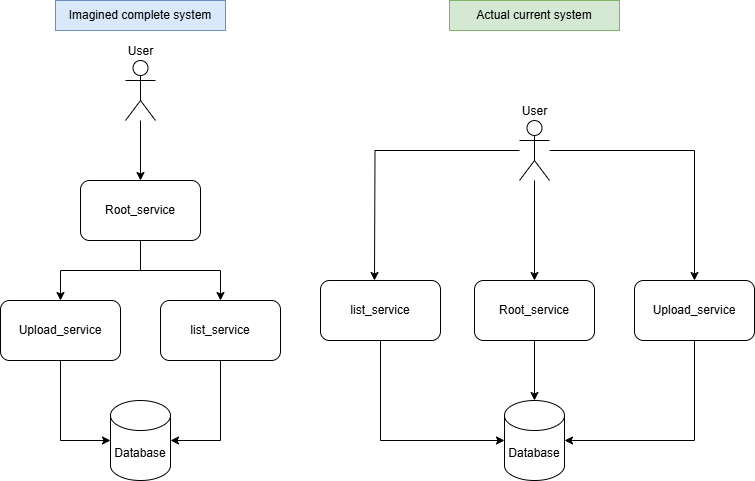

The diagram above was exported from draw.io. Its source (the exported page's mxGraphModel, read from the mxfile embedded in the PNG):
<mxGraphModel dx="1434" dy="830" grid="0" gridSize="10" guides="1" tooltips="1" connect="1" arrows="1" fold="1" page="1" pageScale="1" pageWidth="827" pageHeight="1169" background="#ffffff" math="0" shadow="0">
  <root>
    <mxCell id="0" />
    <mxCell id="1" parent="0" />
    <mxCell id="rHj8m0EHI_DjPQfe2o4K-14" style="edgeStyle=orthogonalEdgeStyle;rounded=0;orthogonalLoop=1;jettySize=auto;html=1;entryX=0.5;entryY=0;entryDx=0;entryDy=0;" edge="1" parent="1" source="rHj8m0EHI_DjPQfe2o4K-3" target="rHj8m0EHI_DjPQfe2o4K-5">
      <mxGeometry relative="1" as="geometry" />
    </mxCell>
    <mxCell id="rHj8m0EHI_DjPQfe2o4K-15" style="edgeStyle=orthogonalEdgeStyle;rounded=0;orthogonalLoop=1;jettySize=auto;html=1;entryX=0.5;entryY=0;entryDx=0;entryDy=0;" edge="1" parent="1" source="rHj8m0EHI_DjPQfe2o4K-3" target="rHj8m0EHI_DjPQfe2o4K-7">
      <mxGeometry relative="1" as="geometry" />
    </mxCell>
    <mxCell id="rHj8m0EHI_DjPQfe2o4K-3" value="Root_service" style="rounded=1;whiteSpace=wrap;html=1;" vertex="1" parent="1">
      <mxGeometry x="120" y="340" width="120" height="60" as="geometry" />
    </mxCell>
    <mxCell id="rHj8m0EHI_DjPQfe2o4K-4" value="Root_service" style="rounded=1;whiteSpace=wrap;html=1;" vertex="1" parent="1">
      <mxGeometry x="514" y="440" width="120" height="60" as="geometry" />
    </mxCell>
    <mxCell id="rHj8m0EHI_DjPQfe2o4K-5" value="Upload_service" style="rounded=1;whiteSpace=wrap;html=1;" vertex="1" parent="1">
      <mxGeometry x="40" y="460" width="120" height="60" as="geometry" />
    </mxCell>
    <mxCell id="rHj8m0EHI_DjPQfe2o4K-6" value="Upload_service" style="rounded=1;whiteSpace=wrap;html=1;" vertex="1" parent="1">
      <mxGeometry x="674" y="440" width="120" height="60" as="geometry" />
    </mxCell>
    <mxCell id="rHj8m0EHI_DjPQfe2o4K-7" value="list_service" style="rounded=1;whiteSpace=wrap;html=1;" vertex="1" parent="1">
      <mxGeometry x="200" y="460" width="120" height="60" as="geometry" />
    </mxCell>
    <mxCell id="rHj8m0EHI_DjPQfe2o4K-8" value="list_service" style="rounded=1;whiteSpace=wrap;html=1;" vertex="1" parent="1">
      <mxGeometry x="360" y="440" width="120" height="60" as="geometry" />
    </mxCell>
    <mxCell id="rHj8m0EHI_DjPQfe2o4K-9" value="Database" style="shape=cylinder3;whiteSpace=wrap;html=1;boundedLbl=1;backgroundOutline=1;size=15;" vertex="1" parent="1">
      <mxGeometry x="150" y="560" width="60" height="80" as="geometry" />
    </mxCell>
    <mxCell id="rHj8m0EHI_DjPQfe2o4K-10" value="Database" style="shape=cylinder3;whiteSpace=wrap;html=1;boundedLbl=1;backgroundOutline=1;size=15;" vertex="1" parent="1">
      <mxGeometry x="544" y="560" width="60" height="80" as="geometry" />
    </mxCell>
    <mxCell id="rHj8m0EHI_DjPQfe2o4K-11" style="edgeStyle=orthogonalEdgeStyle;rounded=0;orthogonalLoop=1;jettySize=auto;html=1;entryX=0;entryY=0.5;entryDx=0;entryDy=0;entryPerimeter=0;exitX=0.5;exitY=1;exitDx=0;exitDy=0;" edge="1" parent="1" source="rHj8m0EHI_DjPQfe2o4K-8" target="rHj8m0EHI_DjPQfe2o4K-10">
      <mxGeometry relative="1" as="geometry">
        <mxPoint x="414" y="500" as="sourcePoint" />
      </mxGeometry>
    </mxCell>
    <mxCell id="rHj8m0EHI_DjPQfe2o4K-12" style="edgeStyle=orthogonalEdgeStyle;rounded=0;orthogonalLoop=1;jettySize=auto;html=1;entryX=0.5;entryY=0;entryDx=0;entryDy=0;entryPerimeter=0;" edge="1" parent="1" source="rHj8m0EHI_DjPQfe2o4K-4" target="rHj8m0EHI_DjPQfe2o4K-10">
      <mxGeometry relative="1" as="geometry" />
    </mxCell>
    <mxCell id="rHj8m0EHI_DjPQfe2o4K-13" style="edgeStyle=orthogonalEdgeStyle;rounded=0;orthogonalLoop=1;jettySize=auto;html=1;entryX=1;entryY=0.5;entryDx=0;entryDy=0;entryPerimeter=0;exitX=0.5;exitY=1;exitDx=0;exitDy=0;" edge="1" parent="1" source="rHj8m0EHI_DjPQfe2o4K-6" target="rHj8m0EHI_DjPQfe2o4K-10">
      <mxGeometry relative="1" as="geometry" />
    </mxCell>
    <mxCell id="rHj8m0EHI_DjPQfe2o4K-16" style="edgeStyle=orthogonalEdgeStyle;rounded=0;orthogonalLoop=1;jettySize=auto;html=1;entryX=1;entryY=0.5;entryDx=0;entryDy=0;entryPerimeter=0;" edge="1" parent="1" source="rHj8m0EHI_DjPQfe2o4K-7" target="rHj8m0EHI_DjPQfe2o4K-9">
      <mxGeometry relative="1" as="geometry" />
    </mxCell>
    <mxCell id="rHj8m0EHI_DjPQfe2o4K-17" style="edgeStyle=orthogonalEdgeStyle;rounded=0;orthogonalLoop=1;jettySize=auto;html=1;entryX=0;entryY=0.5;entryDx=0;entryDy=0;entryPerimeter=0;" edge="1" parent="1" source="rHj8m0EHI_DjPQfe2o4K-5" target="rHj8m0EHI_DjPQfe2o4K-9">
      <mxGeometry relative="1" as="geometry" />
    </mxCell>
    <mxCell id="rHj8m0EHI_DjPQfe2o4K-23" style="edgeStyle=orthogonalEdgeStyle;rounded=0;orthogonalLoop=1;jettySize=auto;html=1;entryX=0.5;entryY=0;entryDx=0;entryDy=0;" edge="1" parent="1" source="rHj8m0EHI_DjPQfe2o4K-18" target="rHj8m0EHI_DjPQfe2o4K-3">
      <mxGeometry relative="1" as="geometry" />
    </mxCell>
    <mxCell id="rHj8m0EHI_DjPQfe2o4K-18" value="User" style="shape=umlActor;verticalLabelPosition=top;verticalAlign=bottom;html=1;outlineConnect=0;labelPosition=center;align=center;" vertex="1" parent="1">
      <mxGeometry x="165" y="220" width="30" height="60" as="geometry" />
    </mxCell>
    <mxCell id="rHj8m0EHI_DjPQfe2o4K-20" style="edgeStyle=orthogonalEdgeStyle;rounded=0;orthogonalLoop=1;jettySize=auto;html=1;entryX=0.5;entryY=0;entryDx=0;entryDy=0;" edge="1" parent="1" source="rHj8m0EHI_DjPQfe2o4K-19" target="rHj8m0EHI_DjPQfe2o4K-4">
      <mxGeometry relative="1" as="geometry" />
    </mxCell>
    <mxCell id="rHj8m0EHI_DjPQfe2o4K-21" style="edgeStyle=orthogonalEdgeStyle;rounded=0;orthogonalLoop=1;jettySize=auto;html=1;entryX=0.5;entryY=0;entryDx=0;entryDy=0;" edge="1" parent="1" source="rHj8m0EHI_DjPQfe2o4K-19">
      <mxGeometry relative="1" as="geometry">
        <mxPoint x="414" y="440" as="targetPoint" />
      </mxGeometry>
    </mxCell>
    <mxCell id="rHj8m0EHI_DjPQfe2o4K-22" style="edgeStyle=orthogonalEdgeStyle;rounded=0;orthogonalLoop=1;jettySize=auto;html=1;entryX=0.5;entryY=0;entryDx=0;entryDy=0;" edge="1" parent="1" source="rHj8m0EHI_DjPQfe2o4K-19" target="rHj8m0EHI_DjPQfe2o4K-6">
      <mxGeometry relative="1" as="geometry" />
    </mxCell>
    <mxCell id="rHj8m0EHI_DjPQfe2o4K-19" value="User" style="shape=umlActor;verticalLabelPosition=top;verticalAlign=bottom;html=1;outlineConnect=0;labelPosition=center;align=center;strokeColor=#000000;" vertex="1" parent="1">
      <mxGeometry x="559" y="280" width="30" height="60" as="geometry" />
    </mxCell>
    <mxCell id="rHj8m0EHI_DjPQfe2o4K-24" value="Imagined complete system" style="text;html=1;align=center;verticalAlign=middle;whiteSpace=wrap;rounded=0;fillColor=#dae8fc;strokeColor=#6c8ebf;" vertex="1" parent="1">
      <mxGeometry x="95" y="160" width="170" height="30" as="geometry" />
    </mxCell>
    <mxCell id="rHj8m0EHI_DjPQfe2o4K-25" value="Actual current system" style="text;html=1;align=center;verticalAlign=middle;whiteSpace=wrap;rounded=0;fillColor=#d5e8d4;strokeColor=#82b366;" vertex="1" parent="1">
      <mxGeometry x="489" y="160" width="170" height="30" as="geometry" />
    </mxCell>
  </root>
</mxGraphModel>